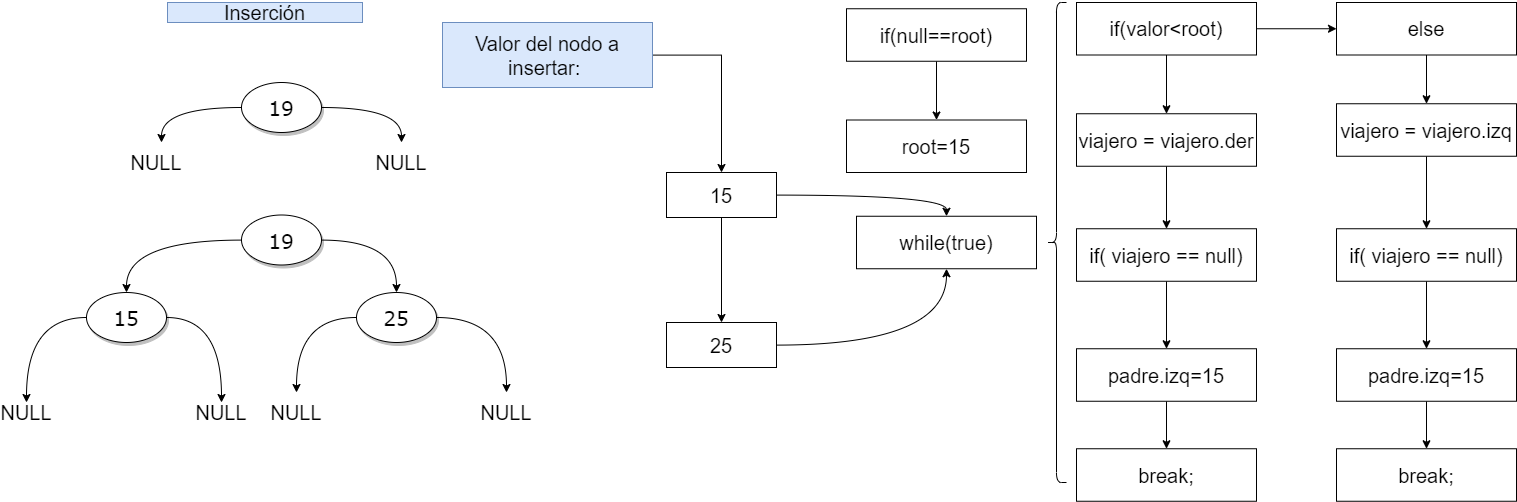

The diagram above was exported from draw.io. Its source (the exported page's mxGraphModel, read from the mxfile embedded in the PNG):
<mxGraphModel dx="1704" dy="988" grid="1" gridSize="10" guides="1" tooltips="1" connect="1" arrows="1" fold="1" page="1" pageScale="1" pageWidth="1654" pageHeight="1169" math="0" shadow="0">
  <root>
    <mxCell id="cFKLQwnHk1ClkzMWlecl-0" />
    <mxCell id="cFKLQwnHk1ClkzMWlecl-1" parent="cFKLQwnHk1ClkzMWlecl-0" />
    <mxCell id="wMtSqbG7kLdX-JO2tK8--0" style="edgeStyle=orthogonalEdgeStyle;rounded=0;orthogonalLoop=1;jettySize=auto;html=1;entryX=0.5;entryY=0;entryDx=0;entryDy=0;curved=1;" parent="cFKLQwnHk1ClkzMWlecl-1" source="wMtSqbG7kLdX-JO2tK8--2" edge="1">
      <mxGeometry relative="1" as="geometry">
        <mxPoint x="485" y="180" as="targetPoint" />
      </mxGeometry>
    </mxCell>
    <mxCell id="wMtSqbG7kLdX-JO2tK8--1" style="edgeStyle=orthogonalEdgeStyle;rounded=0;orthogonalLoop=1;jettySize=auto;html=1;curved=1;" parent="cFKLQwnHk1ClkzMWlecl-1" source="wMtSqbG7kLdX-JO2tK8--2" edge="1">
      <mxGeometry relative="1" as="geometry">
        <mxPoint x="245" y="180" as="targetPoint" />
      </mxGeometry>
    </mxCell>
    <mxCell id="wMtSqbG7kLdX-JO2tK8--2" value="&lt;font style=&quot;font-size: 20px&quot;&gt;19&lt;/font&gt;" style="ellipse;whiteSpace=wrap;html=1;rounded=0;shadow=1;comic=0;labelBackgroundColor=none;strokeWidth=1;fontFamily=Verdana;fontSize=12;align=center;" parent="cFKLQwnHk1ClkzMWlecl-1" vertex="1">
      <mxGeometry x="325" y="120" width="80" height="50" as="geometry" />
    </mxCell>
    <mxCell id="wMtSqbG7kLdX-JO2tK8--4" value="&lt;span style=&quot;font-size: 20px&quot;&gt;NULL&lt;/span&gt;" style="text;html=1;strokeColor=none;fillColor=none;align=center;verticalAlign=middle;whiteSpace=wrap;rounded=0;" parent="cFKLQwnHk1ClkzMWlecl-1" vertex="1">
      <mxGeometry x="220" y="190" width="40" height="20" as="geometry" />
    </mxCell>
    <mxCell id="wMtSqbG7kLdX-JO2tK8--5" value="&lt;span style=&quot;font-size: 20px&quot;&gt;NULL&lt;/span&gt;" style="text;html=1;strokeColor=none;fillColor=none;align=center;verticalAlign=middle;whiteSpace=wrap;rounded=0;" parent="cFKLQwnHk1ClkzMWlecl-1" vertex="1">
      <mxGeometry x="465" y="190" width="40" height="20" as="geometry" />
    </mxCell>
    <mxCell id="wMtSqbG7kLdX-JO2tK8--16" style="edgeStyle=orthogonalEdgeStyle;rounded=0;orthogonalLoop=1;jettySize=auto;html=1;entryX=0.5;entryY=0;entryDx=0;entryDy=0;curved=1;" parent="cFKLQwnHk1ClkzMWlecl-1" source="wMtSqbG7kLdX-JO2tK8--17" target="wMtSqbG7kLdX-JO2tK8--20" edge="1">
      <mxGeometry relative="1" as="geometry" />
    </mxCell>
    <mxCell id="wMtSqbG7kLdX-JO2tK8--88" style="edgeStyle=orthogonalEdgeStyle;curved=1;rounded=0;orthogonalLoop=1;jettySize=auto;html=1;entryX=0.5;entryY=0;entryDx=0;entryDy=0;" parent="cFKLQwnHk1ClkzMWlecl-1" source="wMtSqbG7kLdX-JO2tK8--17" target="wMtSqbG7kLdX-JO2tK8--86" edge="1">
      <mxGeometry relative="1" as="geometry" />
    </mxCell>
    <mxCell id="wMtSqbG7kLdX-JO2tK8--17" value="&lt;font style=&quot;font-size: 20px&quot;&gt;19&lt;/font&gt;" style="ellipse;whiteSpace=wrap;html=1;rounded=0;shadow=1;comic=0;labelBackgroundColor=none;strokeWidth=1;fontFamily=Verdana;fontSize=12;align=center;" parent="cFKLQwnHk1ClkzMWlecl-1" vertex="1">
      <mxGeometry x="325" y="252.5" width="80" height="50" as="geometry" />
    </mxCell>
    <mxCell id="wMtSqbG7kLdX-JO2tK8--76" style="edgeStyle=orthogonalEdgeStyle;rounded=0;orthogonalLoop=1;jettySize=auto;html=1;entryX=0.5;entryY=0;entryDx=0;entryDy=0;curved=1;" parent="cFKLQwnHk1ClkzMWlecl-1" source="wMtSqbG7kLdX-JO2tK8--20" target="wMtSqbG7kLdX-JO2tK8--22" edge="1">
      <mxGeometry relative="1" as="geometry" />
    </mxCell>
    <mxCell id="wMtSqbG7kLdX-JO2tK8--77" style="edgeStyle=orthogonalEdgeStyle;curved=1;rounded=0;orthogonalLoop=1;jettySize=auto;html=1;entryX=0.5;entryY=0;entryDx=0;entryDy=0;" parent="cFKLQwnHk1ClkzMWlecl-1" source="wMtSqbG7kLdX-JO2tK8--20" target="wMtSqbG7kLdX-JO2tK8--23" edge="1">
      <mxGeometry relative="1" as="geometry" />
    </mxCell>
    <mxCell id="wMtSqbG7kLdX-JO2tK8--20" value="&lt;font style=&quot;font-size: 20px&quot;&gt;15&lt;/font&gt;" style="ellipse;whiteSpace=wrap;html=1;rounded=0;shadow=1;comic=0;labelBackgroundColor=none;strokeWidth=1;fontFamily=Verdana;fontSize=12;align=center;" parent="cFKLQwnHk1ClkzMWlecl-1" vertex="1">
      <mxGeometry x="170" y="330" width="80" height="50" as="geometry" />
    </mxCell>
    <mxCell id="wMtSqbG7kLdX-JO2tK8--22" value="&lt;span style=&quot;font-size: 20px&quot;&gt;NULL&lt;/span&gt;" style="text;html=1;strokeColor=none;fillColor=none;align=center;verticalAlign=middle;whiteSpace=wrap;rounded=0;" parent="cFKLQwnHk1ClkzMWlecl-1" vertex="1">
      <mxGeometry x="90" y="440" width="40" height="20" as="geometry" />
    </mxCell>
    <mxCell id="wMtSqbG7kLdX-JO2tK8--23" value="&lt;span style=&quot;font-size: 20px&quot;&gt;NULL&lt;/span&gt;" style="text;html=1;strokeColor=none;fillColor=none;align=center;verticalAlign=middle;whiteSpace=wrap;rounded=0;" parent="cFKLQwnHk1ClkzMWlecl-1" vertex="1">
      <mxGeometry x="285" y="440" width="40" height="20" as="geometry" />
    </mxCell>
    <mxCell id="wMtSqbG7kLdX-JO2tK8--31" value="&lt;span style=&quot;font-size: 20px&quot;&gt;Inserción&lt;/span&gt;" style="text;html=1;strokeColor=#6c8ebf;fillColor=#dae8fc;align=center;verticalAlign=middle;whiteSpace=wrap;rounded=0;" parent="cFKLQwnHk1ClkzMWlecl-1" vertex="1">
      <mxGeometry x="251" y="40" width="195" height="20" as="geometry" />
    </mxCell>
    <mxCell id="wMtSqbG7kLdX-JO2tK8--85" value="" style="edgeStyle=orthogonalEdgeStyle;curved=1;rounded=0;orthogonalLoop=1;jettySize=auto;html=1;" parent="cFKLQwnHk1ClkzMWlecl-1" source="wMtSqbG7kLdX-JO2tK8--48" target="wMtSqbG7kLdX-JO2tK8--83" edge="1">
      <mxGeometry relative="1" as="geometry" />
    </mxCell>
    <mxCell id="wMtSqbG7kLdX-JO2tK8--104" style="edgeStyle=orthogonalEdgeStyle;curved=1;rounded=0;orthogonalLoop=1;jettySize=auto;html=1;entryX=0.5;entryY=0;entryDx=0;entryDy=0;" parent="cFKLQwnHk1ClkzMWlecl-1" source="wMtSqbG7kLdX-JO2tK8--48" target="wMtSqbG7kLdX-JO2tK8--103" edge="1">
      <mxGeometry relative="1" as="geometry" />
    </mxCell>
    <mxCell id="wMtSqbG7kLdX-JO2tK8--48" value="&lt;font style=&quot;font-size: 20px&quot;&gt;15&lt;/font&gt;" style="rounded=0;whiteSpace=wrap;html=1;" parent="cFKLQwnHk1ClkzMWlecl-1" vertex="1">
      <mxGeometry x="750" y="210" width="110" height="45" as="geometry" />
    </mxCell>
    <mxCell id="wMtSqbG7kLdX-JO2tK8--51" style="edgeStyle=orthogonalEdgeStyle;rounded=0;orthogonalLoop=1;jettySize=auto;html=1;entryX=0.5;entryY=0;entryDx=0;entryDy=0;" parent="cFKLQwnHk1ClkzMWlecl-1" source="wMtSqbG7kLdX-JO2tK8--49" target="wMtSqbG7kLdX-JO2tK8--48" edge="1">
      <mxGeometry relative="1" as="geometry">
        <mxPoint x="890" y="207.5" as="targetPoint" />
      </mxGeometry>
    </mxCell>
    <mxCell id="wMtSqbG7kLdX-JO2tK8--49" value="&lt;span style=&quot;font-size: 20px&quot;&gt;Valor del nodo a insertar:&amp;nbsp;&lt;/span&gt;" style="text;html=1;strokeColor=#6c8ebf;fillColor=#dae8fc;align=center;verticalAlign=middle;whiteSpace=wrap;rounded=0;" parent="cFKLQwnHk1ClkzMWlecl-1" vertex="1">
      <mxGeometry x="526" y="60" width="210" height="65" as="geometry" />
    </mxCell>
    <mxCell id="wMtSqbG7kLdX-JO2tK8--60" value="" style="edgeStyle=orthogonalEdgeStyle;rounded=0;orthogonalLoop=1;jettySize=auto;html=1;" parent="cFKLQwnHk1ClkzMWlecl-1" source="wMtSqbG7kLdX-JO2tK8--54" target="wMtSqbG7kLdX-JO2tK8--56" edge="1">
      <mxGeometry relative="1" as="geometry" />
    </mxCell>
    <mxCell id="wMtSqbG7kLdX-JO2tK8--61" value="" style="edgeStyle=orthogonalEdgeStyle;rounded=0;orthogonalLoop=1;jettySize=auto;html=1;" parent="cFKLQwnHk1ClkzMWlecl-1" source="wMtSqbG7kLdX-JO2tK8--54" target="wMtSqbG7kLdX-JO2tK8--58" edge="1">
      <mxGeometry relative="1" as="geometry" />
    </mxCell>
    <mxCell id="wMtSqbG7kLdX-JO2tK8--54" value="&lt;font style=&quot;font-size: 20px&quot;&gt;if(valor&amp;lt;root)&lt;/font&gt;" style="rounded=0;whiteSpace=wrap;html=1;" parent="cFKLQwnHk1ClkzMWlecl-1" vertex="1">
      <mxGeometry x="1160" y="40" width="180" height="52.5" as="geometry" />
    </mxCell>
    <mxCell id="wMtSqbG7kLdX-JO2tK8--65" value="" style="edgeStyle=orthogonalEdgeStyle;rounded=0;orthogonalLoop=1;jettySize=auto;html=1;" parent="cFKLQwnHk1ClkzMWlecl-1" source="wMtSqbG7kLdX-JO2tK8--56" target="wMtSqbG7kLdX-JO2tK8--64" edge="1">
      <mxGeometry relative="1" as="geometry" />
    </mxCell>
    <mxCell id="wMtSqbG7kLdX-JO2tK8--56" value="&lt;span style=&quot;font-size: 20px&quot;&gt;viajero = viajero.der&lt;/span&gt;" style="rounded=0;whiteSpace=wrap;html=1;" parent="cFKLQwnHk1ClkzMWlecl-1" vertex="1">
      <mxGeometry x="1160" y="151.25" width="180" height="52.5" as="geometry" />
    </mxCell>
    <mxCell id="wMtSqbG7kLdX-JO2tK8--63" value="" style="edgeStyle=orthogonalEdgeStyle;rounded=0;orthogonalLoop=1;jettySize=auto;html=1;" parent="cFKLQwnHk1ClkzMWlecl-1" source="wMtSqbG7kLdX-JO2tK8--58" target="wMtSqbG7kLdX-JO2tK8--62" edge="1">
      <mxGeometry relative="1" as="geometry" />
    </mxCell>
    <mxCell id="wMtSqbG7kLdX-JO2tK8--58" value="&lt;span style=&quot;font-size: 20px&quot;&gt;else&lt;/span&gt;" style="rounded=0;whiteSpace=wrap;html=1;" parent="cFKLQwnHk1ClkzMWlecl-1" vertex="1">
      <mxGeometry x="1420" y="40" width="180" height="52.5" as="geometry" />
    </mxCell>
    <mxCell id="wMtSqbG7kLdX-JO2tK8--69" value="" style="edgeStyle=orthogonalEdgeStyle;rounded=0;orthogonalLoop=1;jettySize=auto;html=1;" parent="cFKLQwnHk1ClkzMWlecl-1" source="wMtSqbG7kLdX-JO2tK8--62" target="wMtSqbG7kLdX-JO2tK8--68" edge="1">
      <mxGeometry relative="1" as="geometry" />
    </mxCell>
    <mxCell id="wMtSqbG7kLdX-JO2tK8--62" value="&lt;span style=&quot;font-size: 20px&quot;&gt;viajero = viajero.izq&lt;/span&gt;" style="rounded=0;whiteSpace=wrap;html=1;" parent="cFKLQwnHk1ClkzMWlecl-1" vertex="1">
      <mxGeometry x="1420" y="141.25" width="180" height="52.5" as="geometry" />
    </mxCell>
    <mxCell id="wMtSqbG7kLdX-JO2tK8--67" value="" style="edgeStyle=orthogonalEdgeStyle;rounded=0;orthogonalLoop=1;jettySize=auto;html=1;" parent="cFKLQwnHk1ClkzMWlecl-1" source="wMtSqbG7kLdX-JO2tK8--64" target="wMtSqbG7kLdX-JO2tK8--66" edge="1">
      <mxGeometry relative="1" as="geometry" />
    </mxCell>
    <mxCell id="wMtSqbG7kLdX-JO2tK8--64" value="&lt;span style=&quot;font-size: 20px&quot;&gt;if( viajero == null)&lt;/span&gt;" style="rounded=0;whiteSpace=wrap;html=1;" parent="cFKLQwnHk1ClkzMWlecl-1" vertex="1">
      <mxGeometry x="1160" y="266.25" width="180" height="52.5" as="geometry" />
    </mxCell>
    <mxCell id="wMtSqbG7kLdX-JO2tK8--102" value="" style="edgeStyle=orthogonalEdgeStyle;curved=1;rounded=0;orthogonalLoop=1;jettySize=auto;html=1;" parent="cFKLQwnHk1ClkzMWlecl-1" source="wMtSqbG7kLdX-JO2tK8--66" target="wMtSqbG7kLdX-JO2tK8--99" edge="1">
      <mxGeometry relative="1" as="geometry" />
    </mxCell>
    <mxCell id="wMtSqbG7kLdX-JO2tK8--66" value="&lt;span style=&quot;font-size: 20px&quot;&gt;padre.izq=15&lt;/span&gt;" style="rounded=0;whiteSpace=wrap;html=1;" parent="cFKLQwnHk1ClkzMWlecl-1" vertex="1">
      <mxGeometry x="1160" y="386.25" width="180" height="52.5" as="geometry" />
    </mxCell>
    <mxCell id="wMtSqbG7kLdX-JO2tK8--71" value="" style="edgeStyle=orthogonalEdgeStyle;rounded=0;orthogonalLoop=1;jettySize=auto;html=1;" parent="cFKLQwnHk1ClkzMWlecl-1" source="wMtSqbG7kLdX-JO2tK8--68" target="wMtSqbG7kLdX-JO2tK8--70" edge="1">
      <mxGeometry relative="1" as="geometry" />
    </mxCell>
    <mxCell id="wMtSqbG7kLdX-JO2tK8--68" value="&lt;span style=&quot;font-size: 20px&quot;&gt;if( viajero == null)&lt;/span&gt;" style="rounded=0;whiteSpace=wrap;html=1;" parent="cFKLQwnHk1ClkzMWlecl-1" vertex="1">
      <mxGeometry x="1420" y="266.25" width="180" height="52.5" as="geometry" />
    </mxCell>
    <mxCell id="wMtSqbG7kLdX-JO2tK8--101" value="" style="edgeStyle=orthogonalEdgeStyle;curved=1;rounded=0;orthogonalLoop=1;jettySize=auto;html=1;" parent="cFKLQwnHk1ClkzMWlecl-1" source="wMtSqbG7kLdX-JO2tK8--70" target="wMtSqbG7kLdX-JO2tK8--98" edge="1">
      <mxGeometry relative="1" as="geometry" />
    </mxCell>
    <mxCell id="wMtSqbG7kLdX-JO2tK8--70" value="&lt;span style=&quot;font-size: 20px&quot;&gt;padre.izq=15&lt;/span&gt;" style="rounded=0;whiteSpace=wrap;html=1;" parent="cFKLQwnHk1ClkzMWlecl-1" vertex="1">
      <mxGeometry x="1420" y="386.25" width="180" height="52.5" as="geometry" />
    </mxCell>
    <mxCell id="wMtSqbG7kLdX-JO2tK8--72" value="" style="shape=curlyBracket;whiteSpace=wrap;html=1;rounded=1;" parent="cFKLQwnHk1ClkzMWlecl-1" vertex="1">
      <mxGeometry x="1130" y="40" width="20" height="480" as="geometry" />
    </mxCell>
    <mxCell id="wMtSqbG7kLdX-JO2tK8--105" style="edgeStyle=orthogonalEdgeStyle;curved=1;rounded=0;orthogonalLoop=1;jettySize=auto;html=1;entryX=0.5;entryY=1;entryDx=0;entryDy=0;" parent="cFKLQwnHk1ClkzMWlecl-1" source="wMtSqbG7kLdX-JO2tK8--83" target="wMtSqbG7kLdX-JO2tK8--103" edge="1">
      <mxGeometry relative="1" as="geometry" />
    </mxCell>
    <mxCell id="wMtSqbG7kLdX-JO2tK8--83" value="&lt;span style=&quot;font-size: 20px&quot;&gt;25&lt;/span&gt;" style="rounded=0;whiteSpace=wrap;html=1;" parent="cFKLQwnHk1ClkzMWlecl-1" vertex="1">
      <mxGeometry x="750" y="360" width="110" height="45" as="geometry" />
    </mxCell>
    <mxCell id="wMtSqbG7kLdX-JO2tK8--89" style="edgeStyle=orthogonalEdgeStyle;curved=1;rounded=0;orthogonalLoop=1;jettySize=auto;html=1;" parent="cFKLQwnHk1ClkzMWlecl-1" source="wMtSqbG7kLdX-JO2tK8--86" edge="1">
      <mxGeometry relative="1" as="geometry">
        <mxPoint x="380.0000000000002" y="430" as="targetPoint" />
      </mxGeometry>
    </mxCell>
    <mxCell id="wMtSqbG7kLdX-JO2tK8--90" style="edgeStyle=orthogonalEdgeStyle;curved=1;rounded=0;orthogonalLoop=1;jettySize=auto;html=1;" parent="cFKLQwnHk1ClkzMWlecl-1" source="wMtSqbG7kLdX-JO2tK8--86" edge="1">
      <mxGeometry relative="1" as="geometry">
        <mxPoint x="590.0000000000002" y="430" as="targetPoint" />
      </mxGeometry>
    </mxCell>
    <mxCell id="wMtSqbG7kLdX-JO2tK8--86" value="&lt;font style=&quot;font-size: 20px&quot;&gt;25&lt;/font&gt;" style="ellipse;whiteSpace=wrap;html=1;rounded=0;shadow=1;comic=0;labelBackgroundColor=none;strokeWidth=1;fontFamily=Verdana;fontSize=12;align=center;" parent="cFKLQwnHk1ClkzMWlecl-1" vertex="1">
      <mxGeometry x="440" y="330" width="80" height="50" as="geometry" />
    </mxCell>
    <mxCell id="wMtSqbG7kLdX-JO2tK8--91" value="&lt;span style=&quot;font-size: 20px&quot;&gt;NULL&lt;/span&gt;" style="text;html=1;strokeColor=none;fillColor=none;align=center;verticalAlign=middle;whiteSpace=wrap;rounded=0;" parent="cFKLQwnHk1ClkzMWlecl-1" vertex="1">
      <mxGeometry x="360" y="440" width="40" height="20" as="geometry" />
    </mxCell>
    <mxCell id="wMtSqbG7kLdX-JO2tK8--92" value="&lt;span style=&quot;font-size: 20px&quot;&gt;NULL&lt;/span&gt;" style="text;html=1;strokeColor=none;fillColor=none;align=center;verticalAlign=middle;whiteSpace=wrap;rounded=0;" parent="cFKLQwnHk1ClkzMWlecl-1" vertex="1">
      <mxGeometry x="570" y="440" width="40" height="20" as="geometry" />
    </mxCell>
    <mxCell id="wMtSqbG7kLdX-JO2tK8--96" value="" style="edgeStyle=orthogonalEdgeStyle;curved=1;rounded=0;orthogonalLoop=1;jettySize=auto;html=1;" parent="cFKLQwnHk1ClkzMWlecl-1" source="wMtSqbG7kLdX-JO2tK8--93" target="wMtSqbG7kLdX-JO2tK8--94" edge="1">
      <mxGeometry relative="1" as="geometry" />
    </mxCell>
    <mxCell id="wMtSqbG7kLdX-JO2tK8--93" value="&lt;font style=&quot;font-size: 20px&quot;&gt;if(null==root)&lt;/font&gt;" style="rounded=0;whiteSpace=wrap;html=1;" parent="cFKLQwnHk1ClkzMWlecl-1" vertex="1">
      <mxGeometry x="930" y="46.25" width="180" height="52.5" as="geometry" />
    </mxCell>
    <mxCell id="wMtSqbG7kLdX-JO2tK8--94" value="&lt;span style=&quot;font-size: 20px&quot;&gt;root=15&lt;/span&gt;" style="rounded=0;whiteSpace=wrap;html=1;" parent="cFKLQwnHk1ClkzMWlecl-1" vertex="1">
      <mxGeometry x="930" y="157.5" width="180" height="52.5" as="geometry" />
    </mxCell>
    <mxCell id="wMtSqbG7kLdX-JO2tK8--98" value="&lt;span style=&quot;font-size: 20px&quot;&gt;break;&lt;/span&gt;" style="rounded=0;whiteSpace=wrap;html=1;" parent="cFKLQwnHk1ClkzMWlecl-1" vertex="1">
      <mxGeometry x="1420" y="486.25" width="180" height="52.5" as="geometry" />
    </mxCell>
    <mxCell id="wMtSqbG7kLdX-JO2tK8--99" value="&lt;span style=&quot;font-size: 20px&quot;&gt;break;&lt;/span&gt;" style="rounded=0;whiteSpace=wrap;html=1;" parent="cFKLQwnHk1ClkzMWlecl-1" vertex="1">
      <mxGeometry x="1160" y="486.25" width="180" height="52.5" as="geometry" />
    </mxCell>
    <mxCell id="wMtSqbG7kLdX-JO2tK8--103" value="&lt;span style=&quot;font-size: 20px&quot;&gt;while(true)&lt;/span&gt;" style="rounded=0;whiteSpace=wrap;html=1;" parent="cFKLQwnHk1ClkzMWlecl-1" vertex="1">
      <mxGeometry x="940" y="253.75" width="180" height="52.5" as="geometry" />
    </mxCell>
  </root>
</mxGraphModel>